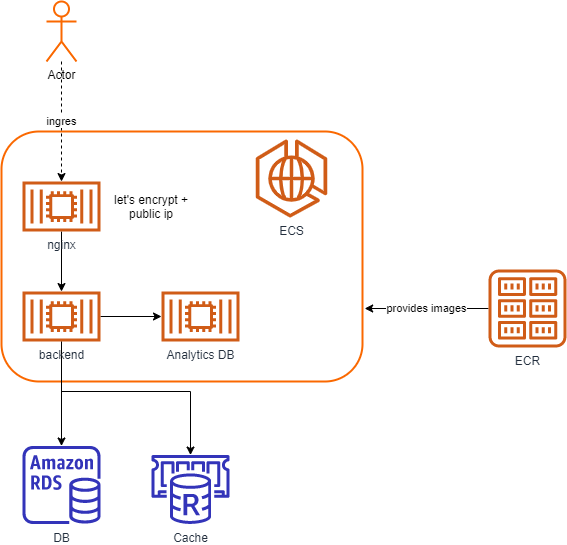

The diagram above was exported from draw.io. Its source (the exported page's mxGraphModel, read from the mxfile embedded in the PNG):
<mxGraphModel dx="1422" dy="1931" grid="1" gridSize="10" guides="1" tooltips="1" connect="1" arrows="1" fold="1" page="1" pageScale="1" pageWidth="827" pageHeight="1169" math="0" shadow="0">
  <root>
    <mxCell id="0" />
    <mxCell id="1" parent="0" />
    <mxCell id="MbeyzmVFgjiWIlFfjB55-9" value="" style="rounded=1;whiteSpace=wrap;html=1;fontColor=#000000;strokeColor=#FA6800;fillColor=none;strokeWidth=2;" vertex="1" parent="1">
      <mxGeometry x="30" y="-1020" width="361" height="250" as="geometry" />
    </mxCell>
    <mxCell id="MbeyzmVFgjiWIlFfjB55-1" value="ECS" style="outlineConnect=0;fontColor=#232F3E;gradientColor=none;fillColor=#D05C17;strokeColor=none;dashed=0;verticalLabelPosition=bottom;verticalAlign=top;align=center;html=1;fontSize=12;fontStyle=0;aspect=fixed;pointerEvents=1;shape=mxgraph.aws4.ecs_anywhere;" vertex="1" parent="1">
      <mxGeometry x="281" y="-1012" width="78" height="78" as="geometry" />
    </mxCell>
    <mxCell id="MbeyzmVFgjiWIlFfjB55-18" style="edgeStyle=orthogonalEdgeStyle;rounded=0;orthogonalLoop=1;jettySize=auto;html=1;" edge="1" parent="1" source="MbeyzmVFgjiWIlFfjB55-2" target="MbeyzmVFgjiWIlFfjB55-3">
      <mxGeometry relative="1" as="geometry" />
    </mxCell>
    <mxCell id="MbeyzmVFgjiWIlFfjB55-2" value="nginx" style="outlineConnect=0;fontColor=#232F3E;gradientColor=none;fillColor=#D05C17;strokeColor=none;dashed=0;verticalLabelPosition=bottom;verticalAlign=top;align=center;html=1;fontSize=12;fontStyle=0;aspect=fixed;pointerEvents=1;shape=mxgraph.aws4.container_2;" vertex="1" parent="1">
      <mxGeometry x="51" y="-970" width="78" height="50" as="geometry" />
    </mxCell>
    <mxCell id="MbeyzmVFgjiWIlFfjB55-13" style="edgeStyle=orthogonalEdgeStyle;rounded=0;orthogonalLoop=1;jettySize=auto;html=1;" edge="1" parent="1" source="MbeyzmVFgjiWIlFfjB55-3" target="MbeyzmVFgjiWIlFfjB55-4">
      <mxGeometry relative="1" as="geometry" />
    </mxCell>
    <mxCell id="MbeyzmVFgjiWIlFfjB55-15" style="edgeStyle=orthogonalEdgeStyle;rounded=0;orthogonalLoop=1;jettySize=auto;html=1;" edge="1" parent="1" source="MbeyzmVFgjiWIlFfjB55-3" target="MbeyzmVFgjiWIlFfjB55-6">
      <mxGeometry relative="1" as="geometry">
        <Array as="points">
          <mxPoint x="90" y="-760" />
          <mxPoint x="219" y="-760" />
        </Array>
      </mxGeometry>
    </mxCell>
    <mxCell id="MbeyzmVFgjiWIlFfjB55-17" style="edgeStyle=orthogonalEdgeStyle;rounded=0;orthogonalLoop=1;jettySize=auto;html=1;" edge="1" parent="1" source="MbeyzmVFgjiWIlFfjB55-3" target="MbeyzmVFgjiWIlFfjB55-8">
      <mxGeometry relative="1" as="geometry" />
    </mxCell>
    <mxCell id="MbeyzmVFgjiWIlFfjB55-3" value="backend" style="outlineConnect=0;fontColor=#232F3E;gradientColor=none;fillColor=#D05C17;strokeColor=none;dashed=0;verticalLabelPosition=bottom;verticalAlign=top;align=center;html=1;fontSize=12;fontStyle=0;aspect=fixed;pointerEvents=1;shape=mxgraph.aws4.container_2;" vertex="1" parent="1">
      <mxGeometry x="51" y="-860" width="78" height="50" as="geometry" />
    </mxCell>
    <mxCell id="MbeyzmVFgjiWIlFfjB55-4" value="DB" style="outlineConnect=0;fontColor=#232F3E;gradientColor=none;fillColor=#3334B9;strokeColor=none;dashed=0;verticalLabelPosition=bottom;verticalAlign=top;align=center;html=1;fontSize=12;fontStyle=0;aspect=fixed;pointerEvents=1;shape=mxgraph.aws4.rds_instance;" vertex="1" parent="1">
      <mxGeometry x="51" y="-705.5" width="78" height="78" as="geometry" />
    </mxCell>
    <mxCell id="MbeyzmVFgjiWIlFfjB55-10" value="provides images" style="edgeStyle=orthogonalEdgeStyle;rounded=0;orthogonalLoop=1;jettySize=auto;html=1;entryX=1.006;entryY=0.708;entryDx=0;entryDy=0;entryPerimeter=0;" edge="1" parent="1" source="MbeyzmVFgjiWIlFfjB55-5" target="MbeyzmVFgjiWIlFfjB55-9">
      <mxGeometry relative="1" as="geometry" />
    </mxCell>
    <mxCell id="MbeyzmVFgjiWIlFfjB55-5" value="ECR" style="outlineConnect=0;fontColor=#232F3E;gradientColor=none;fillColor=#D05C17;strokeColor=none;dashed=0;verticalLabelPosition=bottom;verticalAlign=top;align=center;html=1;fontSize=12;fontStyle=0;aspect=fixed;pointerEvents=1;shape=mxgraph.aws4.registry;" vertex="1" parent="1">
      <mxGeometry x="517" y="-882" width="78" height="78" as="geometry" />
    </mxCell>
    <mxCell id="MbeyzmVFgjiWIlFfjB55-6" value="Cache" style="outlineConnect=0;fontColor=#232F3E;gradientColor=none;fillColor=#3334B9;strokeColor=none;dashed=0;verticalLabelPosition=bottom;verticalAlign=top;align=center;html=1;fontSize=12;fontStyle=0;aspect=fixed;pointerEvents=1;shape=mxgraph.aws4.elasticache_for_redis;" vertex="1" parent="1">
      <mxGeometry x="180" y="-696.5" width="78" height="69" as="geometry" />
    </mxCell>
    <mxCell id="MbeyzmVFgjiWIlFfjB55-8" value="Analytics DB" style="outlineConnect=0;fontColor=#232F3E;gradientColor=none;fillColor=#D05C17;strokeColor=none;dashed=0;verticalLabelPosition=bottom;verticalAlign=top;align=center;html=1;fontSize=12;fontStyle=0;aspect=fixed;pointerEvents=1;shape=mxgraph.aws4.container_2;" vertex="1" parent="1">
      <mxGeometry x="190" y="-860" width="78" height="50" as="geometry" />
    </mxCell>
    <mxCell id="MbeyzmVFgjiWIlFfjB55-19" value="ingres" style="edgeStyle=orthogonalEdgeStyle;rounded=0;orthogonalLoop=1;jettySize=auto;html=1;dashed=1;" edge="1" parent="1" source="MbeyzmVFgjiWIlFfjB55-12" target="MbeyzmVFgjiWIlFfjB55-2">
      <mxGeometry relative="1" as="geometry" />
    </mxCell>
    <mxCell id="MbeyzmVFgjiWIlFfjB55-12" value="Actor" style="shape=umlActor;verticalLabelPosition=bottom;verticalAlign=top;html=1;outlineConnect=0;strokeColor=#FA6800;strokeWidth=2;fillColor=none;" vertex="1" parent="1">
      <mxGeometry x="75" y="-1150" width="30" height="60" as="geometry" />
    </mxCell>
    <mxCell id="MbeyzmVFgjiWIlFfjB55-20" value="let's encrypt + public ip" style="text;html=1;strokeColor=none;fillColor=none;align=center;verticalAlign=middle;whiteSpace=wrap;rounded=0;" vertex="1" parent="1">
      <mxGeometry x="140" y="-965" width="80" height="40" as="geometry" />
    </mxCell>
  </root>
</mxGraphModel>